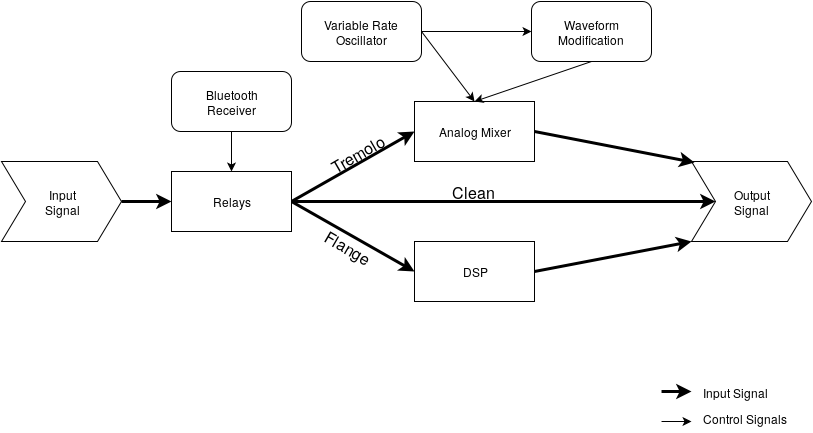

The diagram above was exported from draw.io. Its source (the exported page's mxGraphModel, read from the mxfile embedded in the PNG):
<mxGraphModel dx="1434" dy="765" grid="1" gridSize="10" guides="1" tooltips="1" connect="1" arrows="1" fold="1" page="1" pageScale="1" pageWidth="826" pageHeight="1169" background="#ffffff" math="0">
  <root>
    <mxCell id="0" />
    <mxCell id="1" parent="0" />
    <mxCell id="16" style="edgeStyle=none;rounded=0;html=1;exitX=1;exitY=0.5;exitPerimeter=0;entryX=0;entryY=0.5;jettySize=auto;orthogonalLoop=1;strokeWidth=3;" parent="1" source="2" target="4" edge="1">
      <mxGeometry relative="1" as="geometry" />
    </mxCell>
    <mxCell id="2" value="Input&lt;div&gt;Signal&lt;/div&gt;" style="shape=step;whiteSpace=wrap;html=1;" parent="1" vertex="1">
      <mxGeometry y="200" width="120" height="80" as="geometry" />
    </mxCell>
    <mxCell id="3" value="Output&lt;div&gt;Signal&lt;/div&gt;" style="shape=step;whiteSpace=wrap;html=1;" parent="1" vertex="1">
      <mxGeometry x="690" y="200" width="120" height="80" as="geometry" />
    </mxCell>
    <mxCell id="17" style="edgeStyle=none;rounded=0;html=1;exitX=1;exitY=0.5;entryX=0;entryY=0.5;jettySize=auto;orthogonalLoop=1;strokeWidth=3;" parent="1" source="4" target="5" edge="1">
      <mxGeometry relative="1" as="geometry" />
    </mxCell>
    <mxCell id="22" style="edgeStyle=none;rounded=0;html=1;exitX=1;exitY=0.5;entryX=0;entryY=0.5;jettySize=auto;orthogonalLoop=1;strokeWidth=3;" parent="1" source="4" target="18" edge="1">
      <mxGeometry relative="1" as="geometry" />
    </mxCell>
    <mxCell id="26" style="edgeStyle=orthogonalEdgeStyle;rounded=0;html=1;exitX=1;exitY=0.5;entryX=0.2;entryY=0.5;entryPerimeter=0;jettySize=auto;orthogonalLoop=1;strokeWidth=3;" parent="1" source="4" target="3" edge="1">
      <mxGeometry relative="1" as="geometry" />
    </mxCell>
    <mxCell id="4" value="Relays" style="whiteSpace=wrap;html=1;" parent="1" vertex="1">
      <mxGeometry x="170" y="210" width="120" height="60" as="geometry" />
    </mxCell>
    <mxCell id="27" style="rounded=0;html=1;exitX=1;exitY=0.5;jettySize=auto;orthogonalLoop=1;strokeWidth=3;entryX=0.025;entryY=0.013;entryPerimeter=0;" parent="1" source="5" target="3" edge="1">
      <mxGeometry relative="1" as="geometry">
        <mxPoint x="630" y="200" as="targetPoint" />
        <Array as="points" />
      </mxGeometry>
    </mxCell>
    <mxCell id="5" value="Analog Mixer" style="whiteSpace=wrap;html=1;" parent="1" vertex="1">
      <mxGeometry x="413" y="140" width="120" height="60" as="geometry" />
    </mxCell>
    <mxCell id="9" style="edgeStyle=none;rounded=0;html=1;exitX=1;exitY=0.5;entryX=0;entryY=0.5;jettySize=auto;orthogonalLoop=1;" parent="1" source="6" target="7" edge="1">
      <mxGeometry relative="1" as="geometry" />
    </mxCell>
    <mxCell id="13" style="edgeStyle=none;rounded=0;html=1;exitX=1;exitY=0.5;entryX=0.5;entryY=0;jettySize=auto;orthogonalLoop=1;strokeWidth=1;" parent="1" source="6" target="5" edge="1">
      <mxGeometry relative="1" as="geometry" />
    </mxCell>
    <mxCell id="6" value="Variable Rate Oscillator" style="rounded=1;whiteSpace=wrap;html=1;" parent="1" vertex="1">
      <mxGeometry x="300" y="40" width="120" height="60" as="geometry" />
    </mxCell>
    <mxCell id="12" style="edgeStyle=none;rounded=0;html=1;exitX=0.5;exitY=1;entryX=0.5;entryY=0;jettySize=auto;orthogonalLoop=1;strokeWidth=1;" parent="1" source="7" target="5" edge="1">
      <mxGeometry relative="1" as="geometry" />
    </mxCell>
    <mxCell id="7" value="Waveform Modification" style="rounded=1;whiteSpace=wrap;html=1;" parent="1" vertex="1">
      <mxGeometry x="530" y="40" width="120" height="60" as="geometry" />
    </mxCell>
    <mxCell id="15" style="edgeStyle=none;rounded=0;html=1;exitX=0.5;exitY=1;entryX=0.5;entryY=0;jettySize=auto;orthogonalLoop=1;" parent="1" source="14" target="4" edge="1">
      <mxGeometry relative="1" as="geometry" />
    </mxCell>
    <mxCell id="14" value="Bluetooth&lt;div&gt;Receiver&lt;/div&gt;" style="rounded=1;whiteSpace=wrap;html=1;" parent="1" vertex="1">
      <mxGeometry x="170" y="110" width="120" height="60" as="geometry" />
    </mxCell>
    <mxCell id="21" style="edgeStyle=none;rounded=0;html=1;exitX=1;exitY=0.5;jettySize=auto;orthogonalLoop=1;strokeWidth=3;" parent="1" source="18" edge="1">
      <mxGeometry relative="1" as="geometry">
        <mxPoint x="690" y="280" as="targetPoint" />
      </mxGeometry>
    </mxCell>
    <mxCell id="18" value="DSP" style="whiteSpace=wrap;html=1;" parent="1" vertex="1">
      <mxGeometry x="413" y="280" width="120" height="60" as="geometry" />
    </mxCell>
    <mxCell id="29" value="" style="endArrow=classic;html=1;strokeWidth=3;" parent="1" edge="1">
      <mxGeometry width="50" height="50" relative="1" as="geometry">
        <mxPoint x="660" y="430" as="sourcePoint" />
        <mxPoint x="690" y="430" as="targetPoint" />
      </mxGeometry>
    </mxCell>
    <mxCell id="30" value="" style="endArrow=classic;html=1;strokeWidth=1;" parent="1" edge="1">
      <mxGeometry width="50" height="50" relative="1" as="geometry">
        <mxPoint x="660" y="460" as="sourcePoint" />
        <mxPoint x="690" y="460" as="targetPoint" />
      </mxGeometry>
    </mxCell>
    <mxCell id="31" value="Input Signal" style="text;html=1;resizable=0;autosize=1;align=left;verticalAlign=top;spacingTop=-4;points=[];" parent="1" vertex="1">
      <mxGeometry x="700" y="424" width="80" height="20" as="geometry" />
    </mxCell>
    <mxCell id="32" value="Control Signals" style="text;html=1;resizable=0;points=[];autosize=1;align=left;verticalAlign=top;spacingTop=-4;" parent="1" vertex="1">
      <mxGeometry x="700" y="450" width="100" height="20" as="geometry" />
    </mxCell>
    <mxCell id="33" value="&lt;font style=&quot;font-size: 16px&quot;&gt;Tremolo&lt;/font&gt;" style="text;html=1;resizable=0;points=[];autosize=1;align=left;verticalAlign=top;spacingTop=-4;rotation=-30;" parent="1" vertex="1">
      <mxGeometry x="325" y="180" width="70" height="20" as="geometry" />
    </mxCell>
    <mxCell id="34" value="&lt;font style=&quot;font-size: 16px&quot;&gt;Clean&lt;/font&gt;" style="text;html=1;resizable=0;points=[];autosize=1;align=left;verticalAlign=top;spacingTop=-4;" parent="1" vertex="1">
      <mxGeometry x="449" y="220" width="60" height="20" as="geometry" />
    </mxCell>
    <mxCell id="35" value="&lt;font style=&quot;font-size: 16px&quot;&gt;Flange&lt;/font&gt;" style="text;html=1;resizable=0;points=[];autosize=1;align=left;verticalAlign=top;spacingTop=-4;rotation=30;" parent="1" vertex="1">
      <mxGeometry x="320" y="278" width="60" height="20" as="geometry" />
    </mxCell>
  </root>
</mxGraphModel>